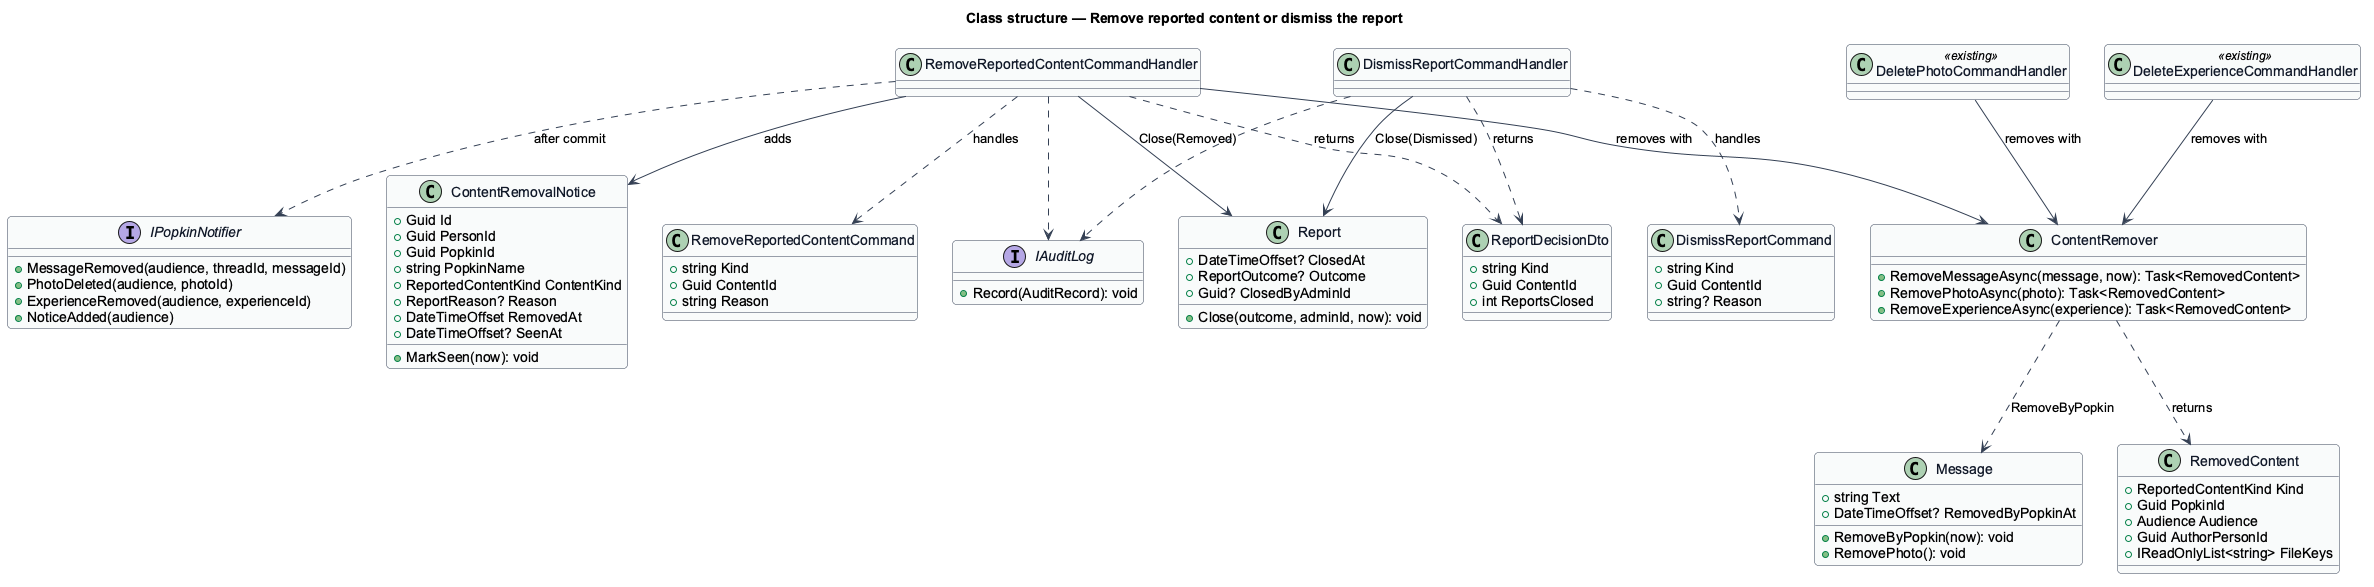

The diagram above was rendered by PlantUML. Its source (embedded in the PNG):
@startuml
skinparam backgroundColor #FFFFFF
skinparam shadowing false
skinparam roundcorner 8
skinparam defaultFontName Arial
skinparam ArrowColor #344054
skinparam class {
  BorderColor #344054
  FontColor #101828
  BackgroundColor #F9FAFB
}
title Class structure — Remove reported content or dismiss the report

class Report {
  +DateTimeOffset? ClosedAt
  +ReportOutcome? Outcome
  +Guid? ClosedByAdminId
  +Close(outcome, adminId, now): void
}
class Message {
  +string Text
  +DateTimeOffset? RemovedByPopkinAt
  +RemoveByPopkin(now): void
  +RemovePhoto(): void
}
class ContentRemovalNotice {
  +Guid Id
  +Guid PersonId
  +Guid PopkinId
  +string PopkinName
  +ReportedContentKind ContentKind
  +ReportReason? Reason
  +DateTimeOffset RemovedAt
  +DateTimeOffset? SeenAt
  +MarkSeen(now): void
}
class RemoveReportedContentCommand {
  +string Kind
  +Guid ContentId
  +string Reason
}
class DismissReportCommand {
  +string Kind
  +Guid ContentId
  +string? Reason
}
class ContentRemover {
  +RemoveMessageAsync(message, now): Task<RemovedContent>
  +RemovePhotoAsync(photo): Task<RemovedContent>
  +RemoveExperienceAsync(experience): Task<RemovedContent>
}
class RemovedContent {
  +ReportedContentKind Kind
  +Guid PopkinId
  +Audience Audience
  +Guid AuthorPersonId
  +IReadOnlyList<string> FileKeys
}
class ReportDecisionDto {
  +string Kind
  +Guid ContentId
  +int ReportsClosed
}
interface IPopkinNotifier {
  +MessageRemoved(audience, threadId, messageId)
  +PhotoDeleted(audience, photoId)
  +ExperienceRemoved(audience, experienceId)
  +NoticeAdded(audience)
}
interface IAuditLog {
  +Record(AuditRecord): void
}
class RemoveReportedContentCommandHandler
class DismissReportCommandHandler
class DeletePhotoCommandHandler <<existing>>
class DeleteExperienceCommandHandler <<existing>>

RemoveReportedContentCommandHandler ..> RemoveReportedContentCommand : handles
DismissReportCommandHandler ..> DismissReportCommand : handles
RemoveReportedContentCommandHandler --> ContentRemover : removes with
DeletePhotoCommandHandler --> ContentRemover : removes with
DeleteExperienceCommandHandler --> ContentRemover : removes with
ContentRemover ..> Message : RemoveByPopkin
ContentRemover ..> RemovedContent : returns
RemoveReportedContentCommandHandler --> Report : Close(Removed)
DismissReportCommandHandler --> Report : Close(Dismissed)
RemoveReportedContentCommandHandler --> ContentRemovalNotice : adds
RemoveReportedContentCommandHandler ..> IAuditLog
DismissReportCommandHandler ..> IAuditLog
RemoveReportedContentCommandHandler ..> IPopkinNotifier : after commit
RemoveReportedContentCommandHandler ..> ReportDecisionDto : returns
DismissReportCommandHandler ..> ReportDecisionDto : returns
@enduml